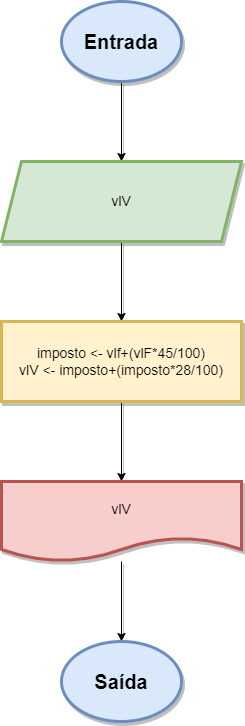

The diagram above was exported from draw.io. Its source (the exported page's mxGraphModel, read from the mxfile embedded in the PNG):
<mxGraphModel dx="794" dy="470" grid="1" gridSize="10" guides="1" tooltips="1" connect="1" arrows="1" fold="1" page="1" pageScale="1" pageWidth="827" pageHeight="1169" math="0" shadow="0">
  <root>
    <mxCell id="0" />
    <mxCell id="1" parent="0" />
    <mxCell id="pTdSqw0gOd6NdjkS26zh-3" value="" style="edgeStyle=orthogonalEdgeStyle;rounded=0;orthogonalLoop=1;jettySize=auto;html=1;shadow=1;" edge="1" parent="1" source="pTdSqw0gOd6NdjkS26zh-1" target="pTdSqw0gOd6NdjkS26zh-2">
      <mxGeometry relative="1" as="geometry" />
    </mxCell>
    <mxCell id="pTdSqw0gOd6NdjkS26zh-1" value="&lt;font style=&quot;font-size: 20px;&quot;&gt;&lt;b&gt;Entrada&lt;/b&gt;&lt;/font&gt;" style="ellipse;whiteSpace=wrap;html=1;shadow=1;strokeWidth=3;fillColor=#dae8fc;strokeColor=#6c8ebf;" vertex="1" parent="1">
      <mxGeometry x="300" y="40" width="120" height="80" as="geometry" />
    </mxCell>
    <mxCell id="pTdSqw0gOd6NdjkS26zh-5" value="" style="edgeStyle=orthogonalEdgeStyle;rounded=0;orthogonalLoop=1;jettySize=auto;html=1;shadow=1;" edge="1" parent="1" source="pTdSqw0gOd6NdjkS26zh-2" target="pTdSqw0gOd6NdjkS26zh-4">
      <mxGeometry relative="1" as="geometry" />
    </mxCell>
    <mxCell id="pTdSqw0gOd6NdjkS26zh-2" value="&lt;font style=&quot;font-size: 14px;&quot;&gt;vlV&lt;/font&gt;" style="shape=parallelogram;perimeter=parallelogramPerimeter;whiteSpace=wrap;html=1;fixedSize=1;fillColor=#d5e8d4;strokeColor=#82b366;shadow=1;strokeWidth=3;" vertex="1" parent="1">
      <mxGeometry x="240" y="200" width="240" height="80" as="geometry" />
    </mxCell>
    <mxCell id="pTdSqw0gOd6NdjkS26zh-7" value="" style="edgeStyle=orthogonalEdgeStyle;rounded=0;orthogonalLoop=1;jettySize=auto;html=1;shadow=1;" edge="1" parent="1" source="pTdSqw0gOd6NdjkS26zh-4" target="pTdSqw0gOd6NdjkS26zh-6">
      <mxGeometry relative="1" as="geometry" />
    </mxCell>
    <mxCell id="pTdSqw0gOd6NdjkS26zh-4" value="&lt;font style=&quot;font-size: 14px;&quot;&gt;imposto &amp;lt;- vlf+(vlF*45/100)&lt;br&gt;vlV &amp;lt;- imposto+(imposto*28/100)&lt;/font&gt;" style="whiteSpace=wrap;html=1;fillColor=#fff2cc;strokeColor=#d6b656;shadow=1;strokeWidth=3;" vertex="1" parent="1">
      <mxGeometry x="240" y="360" width="240" height="80" as="geometry" />
    </mxCell>
    <mxCell id="pTdSqw0gOd6NdjkS26zh-9" value="" style="edgeStyle=orthogonalEdgeStyle;rounded=0;orthogonalLoop=1;jettySize=auto;html=1;entryX=0.5;entryY=0;entryDx=0;entryDy=0;entryPerimeter=0;shadow=1;" edge="1" parent="1" source="pTdSqw0gOd6NdjkS26zh-6" target="pTdSqw0gOd6NdjkS26zh-10">
      <mxGeometry relative="1" as="geometry">
        <mxPoint x="360" y="640" as="targetPoint" />
      </mxGeometry>
    </mxCell>
    <mxCell id="pTdSqw0gOd6NdjkS26zh-6" value="&lt;font style=&quot;font-size: 14px;&quot;&gt;vlV&lt;/font&gt;" style="shape=document;whiteSpace=wrap;html=1;boundedLbl=1;fillColor=#f8cecc;strokeColor=#b85450;shadow=1;strokeWidth=3;" vertex="1" parent="1">
      <mxGeometry x="240" y="520" width="240" height="80" as="geometry" />
    </mxCell>
    <mxCell id="pTdSqw0gOd6NdjkS26zh-10" value="&lt;font style=&quot;font-size: 20px;&quot;&gt;&lt;b&gt;Saída&lt;/b&gt;&lt;/font&gt;" style="ellipse;whiteSpace=wrap;html=1;fillColor=#dae8fc;strokeColor=#6c8ebf;strokeWidth=3;shadow=1;" vertex="1" parent="1">
      <mxGeometry x="300" y="680" width="120" height="80" as="geometry" />
    </mxCell>
  </root>
</mxGraphModel>